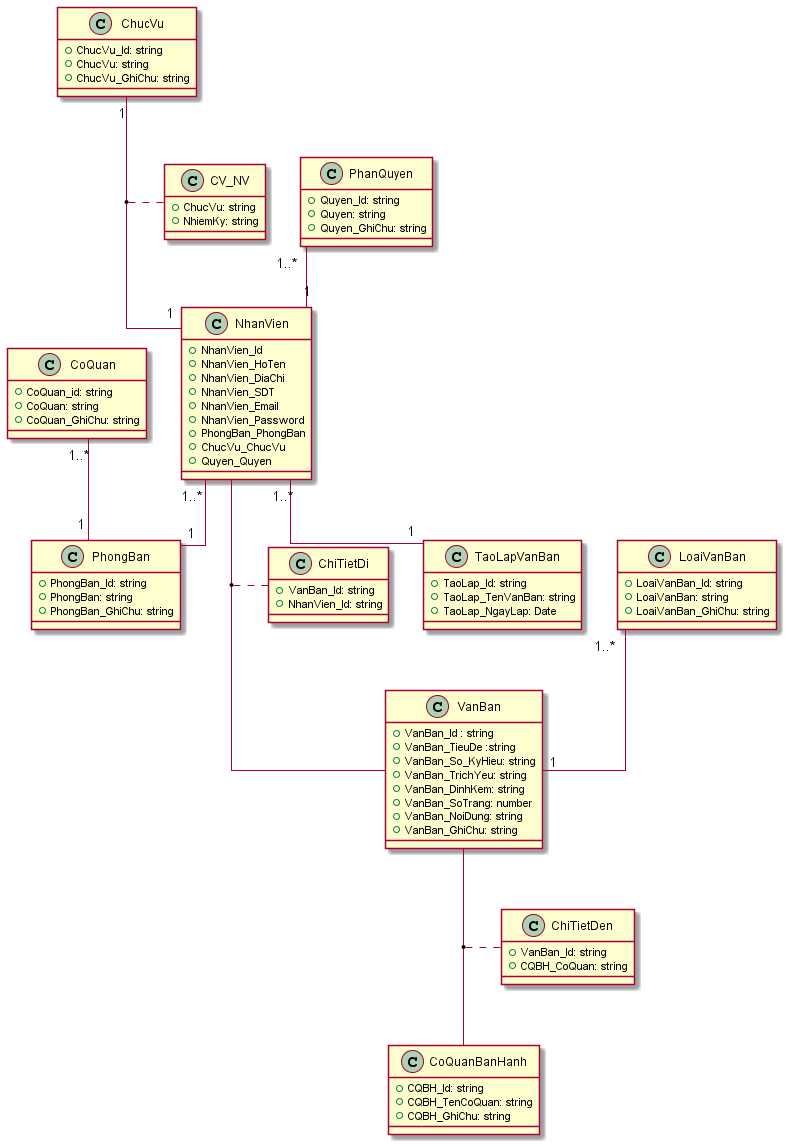

The diagram above was rendered by PlantUML. Its source (embedded in the PNG):
@startuml

skinparam linetype ortho

class VanBan{
    + VanBan_Id : string
    + VanBan_TieuDe :string
    + VanBan_So_KyHieu: string
    + VanBan_TrichYeu: string 
    + VanBan_DinhKem: string
    + VanBan_SoTrang: number
    + VanBan_NoiDung: string
    + VanBan_GhiChu: string
}






class LoaiVanBan{
    + LoaiVanBan_Id: string
    + LoaiVanBan: string
    + LoaiVanBan_GhiChu: string

}
LoaiVanBan"1..*" -- "1" VanBan

class CoQuanBanHanh{
    + CQBH_Id: string
    + CQBH_TenCoQuan: string
    + CQBH_GhiChu: string
}


class PhongBan{
    + PhongBan_Id: string
    + PhongBan: string
    + PhongBan_GhiChu: string
}


(VanBan, CoQuanBanHanh) . ChiTietDen
class ChiTietDen{
    + VanBan_Id: string
    + CQBH_CoQuan: string
}
class NhanVien{
    + NhanVien_Id
    + NhanVien_HoTen
    + NhanVien_DiaChi
    + NhanVien_SDT
    + NhanVien_Email
    + NhanVien_Password
    + PhongBan_PhongBan
    + ChucVu_ChucVu
    + Quyen_Quyen
}
NhanVien "1..*" -- "1" PhongBan
(NhanVien, VanBan) . ChiTietDi
class ChiTietDi{
    + VanBan_Id: string
    + NhanVien_Id: string
}
class ChucVu{
    + ChucVu_Id: string
    + ChucVu: string
    + ChucVu_GhiChu: string
}
ChucVu "1" -- "1" NhanVien
(ChucVu, NhanVien) . CV_NV
class CV_NV{
    + ChucVu: string
    + NhiemKy: string
}

class TaoLapVanBan{
    + TaoLap_Id: string
    + TaoLap_TenVanBan: string
    + TaoLap_NgayLap: Date
}
NhanVien "1..*" -- "1" TaoLapVanBan




 class PhanQuyen{
     + Quyen_Id: string
     + Quyen: string
     + Quyen_GhiChu: string
 }
PhanQuyen "1..*" -- "1" NhanVien
class CoQuan{
    + CoQuan_id: string
    + CoQuan: string
    + CoQuan_GhiChu: string
}
CoQuan "1..*" -- "1" PhongBan

@enduml